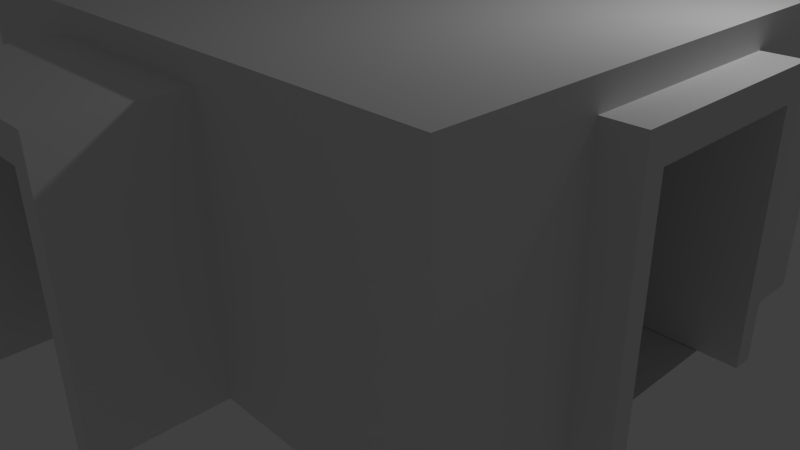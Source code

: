 # Source: MapRoom.blend  (saved by Blender 2.70.0; exported with 4.5.12 LTS)
import bpy
from mathutils import Matrix  # noqa: F401  (used for matrix-valued properties, if any)

bpy.ops.wm.read_factory_settings(use_empty=True)
scene = bpy.context.scene
scene.name = 'Scene'

# ---- collections
col_collection_1 = bpy.data.collections.new('Collection 1'); scene.collection.children.link(col_collection_1)

# ---- materials (node trees are filled in below, after node groups)
mat_material = bpy.data.materials.new('Material')
mat_material.alpha_threshold = 0.0
mat_material.use_transparent_shadow = False
mat_material.roughness = 0.5
mat_material.line_color = (0.0, 0.0, 0.0, 1.0)

# ---- material node trees

# ---- world
world_world = bpy.data.worlds.new('World'); scene.world = world_world
world_world.color = (0.05088, 0.05088, 0.05088)
world_world.use_sun_shadow = False
world_world.sun_shadow_jitter_overblur = 0.0
world_world.cycles.sampling_method = 'MANUAL'
world_world.cycles.sample_map_resolution = 256

# ---- cameras
cam_camera = bpy.data.cameras.new('Camera')
cam_camera.clip_end = 100.0
cam_camera.lens = 35.0
cam_camera.sensor_width = 32.0
cam_camera.sensor_height = 18.0
cam_camera.ortho_scale = 7.314
cam_camera.dof.focus_distance = 0.0
cam_camera.dof.aperture_fstop = 128.0

# ---- lights
light_lamp = bpy.data.lights.new('Lamp', 'POINT')
light_lamp.transmission_factor = 0.0
light_lamp.cutoff_distance = 30.0
light_lamp.energy = 100.0
light_lamp.shadow_buffer_clip_start = 1.001
light_lamp.shadow_soft_size = 0.1
light_lamp.shadow_maximum_resolution = 0.006
light_lamp.use_absolute_resolution = True
light_lamp.cycles.use_multiple_importance_sampling = False

# ---- meshes
me_cube_003 = bpy.data.meshes.new('Cube.003')
me_cube_003.from_pydata([(-1.0, -1.0, 1.674), (-1.0, 1.0, 1.674), (-1.0, 1.0, -1.496), (-1.0, 0.8003, -1.496), (-1.0, 0.8003, 1.319), (-1.0, -0.8003, 1.319), (-1.0, -0.8003, -1.496), (-1.0, -1.0, -1.496), (1.0, -1.0, 1.674), (1.0, -1.0, -1.496), (1.0, 1.0, 1.674), (1.0, 1.0, -1.496), (1.0, 0.8003, -1.496), (1.0, -0.8003, -1.496), (1.0, -0.8003, 1.319), (1.0, 0.8003, 1.319)], [], [(0, 1, 2, 3, 4, 5, 6, 7), (8, 0, 7, 9), (8, 10, 1, 0), (1, 10, 11, 2), (3, 2, 11, 12), (7, 6, 13, 9), (10, 8, 9, 13, 14, 15, 12, 11), (4, 3, 12, 15), (15, 14, 5, 4), (14, 13, 6, 5)])
me_cube_003.use_remesh_preserve_volume = False
me_cube_003.use_remesh_preserve_attributes = False
me_cube_003.use_mirror_vertex_groups = False
me_cube_003.update()
me_cube_002 = bpy.data.meshes.new('Cube.002')
me_cube_002.from_pydata([(-1.0, -1.0, 1.674), (-1.0, 1.0, 1.674), (-1.0, 1.0, -1.496), (-1.0, 0.8003, -1.496), (-1.0, 0.8003, 1.319), (-1.0, -0.8003, 1.319), (-1.0, -0.8003, -1.496), (-1.0, -1.0, -1.496), (1.0, -1.0, 1.674), (1.0, -1.0, -1.496), (1.0, 1.0, 1.674), (1.0, 1.0, -1.496), (1.0, 0.8003, -1.496), (1.0, -0.8003, -1.496), (1.0, -0.8003, 1.319), (1.0, 0.8003, 1.319)], [], [(0, 1, 2, 3, 4, 5, 6, 7), (8, 0, 7, 9), (8, 10, 1, 0), (1, 10, 11, 2), (3, 2, 11, 12), (7, 6, 13, 9), (10, 8, 9, 13, 14, 15, 12, 11), (4, 3, 12, 15), (15, 14, 5, 4), (14, 13, 6, 5)])
me_cube_002.use_remesh_preserve_volume = False
me_cube_002.use_remesh_preserve_attributes = False
me_cube_002.use_mirror_vertex_groups = False
me_cube_002.update()
me_cube_001 = bpy.data.meshes.new('Cube.001')
me_cube_001.from_pydata([(-1.0, -1.0, 1.674), (-1.0, 1.0, 1.674), (-1.0, 1.0, -1.496), (-1.0, 0.8003, -1.496), (-1.0, 0.8003, 1.319), (-1.0, -0.8003, 1.319), (-1.0, -0.8003, -1.496), (-1.0, -1.0, -1.496), (1.0, -1.0, 1.674), (1.0, -1.0, -1.496), (1.0, 1.0, 1.674), (1.0, 1.0, -1.496), (1.0, 0.8003, -1.496), (1.0, -0.8003, -1.496), (1.0, -0.8003, 1.319), (1.0, 0.8003, 1.319)], [], [(0, 1, 2, 3, 4, 5, 6, 7), (8, 0, 7, 9), (8, 10, 1, 0), (1, 10, 11, 2), (3, 2, 11, 12), (7, 6, 13, 9), (10, 8, 9, 13, 14, 15, 12, 11), (4, 3, 12, 15), (15, 14, 5, 4), (14, 13, 6, 5)])
me_cube_001.use_remesh_preserve_volume = False
me_cube_001.use_remesh_preserve_attributes = False
me_cube_001.use_mirror_vertex_groups = False
me_cube_001.update()
me_cube = bpy.data.meshes.new('Cube')
me_cube.from_pydata([(1.283, 0.9623, -0.1569), (1.283, -0.9623, -0.1569), (-0.9623, -0.9623, -0.1569), (-0.9623, 0.9623, -0.1569), (1.283, 0.9623, 0.9658), (1.283, -0.9623, 0.9658), (-0.9623, -0.9623, 0.9658), (-0.9623, 0.9623, 0.9658), (1.283, 0.3333, -0.1569), (1.283, -0.3333, -0.1569), (-0.9623, -0.3333, -0.1569), (-0.9623, 0.3333, -0.1569), (1.283, 0.3333, 0.9658), (1.283, -0.3333, 0.9658), (-0.9623, -0.3333, 0.9658), (-0.9623, 0.3333, 0.9658), (1.283, 0.9623, 0.8215), (1.283, -0.9623, 0.8215), (-0.9623, -0.9623, 0.8215), (-0.9623, 0.9623, 0.8215), (1.283, 0.3333, 0.8215), (1.283, -0.3333, 0.8215), (-0.9623, -0.3333, 0.8215), (-0.9623, 0.3333, 0.8215), (0.3683, 0.9623, -0.1569), (-0.3802, 0.9623, -0.1569), (0.3683, -0.9623, -0.1569), (-0.3802, -0.9623, -0.1569), (0.3683, 0.9623, 0.9658), (-0.3802, 0.9623, 0.9658), (0.3683, -0.9623, 0.9658), (-0.3802, -0.9623, 0.9658), (0.3683, 0.3333, -0.1569), (-0.3802, 0.3333, -0.1569), (0.3683, -0.3333, -0.1569), (-0.3802, -0.3333, -0.1569), (-0.3802, -0.9623, 0.8215), (0.3683, -0.9623, 0.8215), (-0.3802, 0.9623, 0.8215), (0.3683, 0.9623, 0.8215)], [], [(35, 10, 2, 27), (21, 17, 5, 13), (36, 18, 6, 31), (23, 19, 7, 15), (38, 19, 3, 25), (25, 3, 11, 33), (33, 11, 10, 35), (16, 20, 12, 4), (20, 21, 13, 12), (18, 22, 14, 6), (9, 1, 17, 21), (27, 2, 18, 36), (11, 3, 19, 23), (29, 7, 19, 38), (0, 8, 20, 16), (9, 34, 26, 1), (2, 10, 22, 18), (14, 22, 23, 15), (29, 31, 6, 14, 15, 7), (34, 35, 27, 26), (17, 37, 30, 5), (37, 36, 31, 30), (16, 39, 24, 0), (0, 24, 32, 8), (24, 25, 33, 32), (8, 32, 34, 9), (32, 33, 35, 34), (1, 26, 37, 17), (4, 28, 39, 16), (28, 29, 38, 39), (13, 5, 30, 28, 4, 12), (28, 30, 31, 29), (11, 23, 22, 10)])
me_cube.materials.append(mat_material)
me_cube.use_remesh_preserve_volume = False
me_cube.use_remesh_preserve_attributes = False
me_cube.use_mirror_vertex_groups = False
me_cube.update()

# ---- objects
ob_door_003 = bpy.data.objects.new('dOOR.003', me_cube_003)
ob_door_002 = bpy.data.objects.new('dOOR.002', me_cube_002)
ob_door_001 = bpy.data.objects.new('dOOR.001', me_cube_001)
ob_cube = bpy.data.objects.new('Cube', me_cube)
ob_lamp = bpy.data.objects.new('Lamp', light_lamp)
ob_camera = bpy.data.objects.new('Camera', cam_camera)

# ---- transforms, parenting, visibility, modifiers, constraints
ob_door_003.location = (3.446, 0.0, 1.504)
ob_door_003.scale = (1.0, 1.25, 1.0)
ob_door_003.lineart.crease_threshold = 0.0
ob_door_002.location = (2.205e-06, 3.446, 1.504)
ob_door_002.rotation_euler = (0.0, -0.0, -1.571)
ob_door_002.scale = (1.0, 1.25, 1.0)
ob_door_002.lineart.crease_threshold = 0.0
ob_door_001.location = (2.205e-06, -3.446, 1.504)
ob_door_001.rotation_euler = (0.0, -0.0, 1.571)
ob_door_001.scale = (1.0, 1.25, 1.0)
ob_door_001.lineart.crease_threshold = 0.0
ob_cube.location = (0.0, 2.903e-06, 0.4891)
ob_cube.scale = (3.117, 3.117, 3.117)
ob_cube.lock_rotations_4d = False
ob_cube.empty_display_type = 'ARROWS'
ob_cube.lineart.crease_threshold = 0.0
ob_lamp.location = (4.076, 1.005, 5.904)
ob_lamp.rotation_euler = (0.6503, 0.05522, 1.866)
ob_lamp.lock_rotations_4d = False
ob_lamp.empty_display_type = 'ARROWS'
ob_lamp.color = (0.0, 0.0, 0.0, 0.0)
ob_lamp.lineart.crease_threshold = 0.0
ob_camera.location = (7.481, -6.508, 5.344)
ob_camera.rotation_euler = (1.109, 0.01082, 0.8149)
ob_camera.lock_rotations_4d = False
ob_camera.empty_display_type = 'ARROWS'
ob_camera.color = (0.0, 0.0, 0.0, 0.0)
ob_camera.display_type = 'WIRE'
ob_camera.lineart.crease_threshold = 0.0

# ---- collection membership
col_collection_1.objects.link(ob_door_003)
col_collection_1.objects.link(ob_door_002)
col_collection_1.objects.link(ob_door_001)
col_collection_1.objects.link(ob_cube)
col_collection_1.objects.link(ob_lamp)
col_collection_1.objects.link(ob_camera)

# ---- scene / render settings (as saved in the file)
scene.camera = ob_camera
scene.frame_start = 1; scene.frame_end = 250; scene.frame_set(1)
scene.render.engine = 'BLENDER_EEVEE_NEXT'
scene.render.resolution_percentage = 50
scene.render.dither_intensity = 0.0
scene.cycles.use_denoising = False
scene.cycles.samples = 10
scene.cycles.sampling_pattern = 'TABULATED_SOBOL'
scene.cycles.light_sampling_threshold = 0.0
scene.cycles.use_adaptive_sampling = False
scene.cycles.use_light_tree = False
scene.cycles.blur_glossy = 0.0
scene.cycles.volume_bounces = 1
scene.cycles.pixel_filter_type = 'GAUSSIAN'
scene.cycles.sample_clamp_indirect = 0.0
scene.view_settings.view_transform = 'Standard'
bpy.context.view_layer.update()
